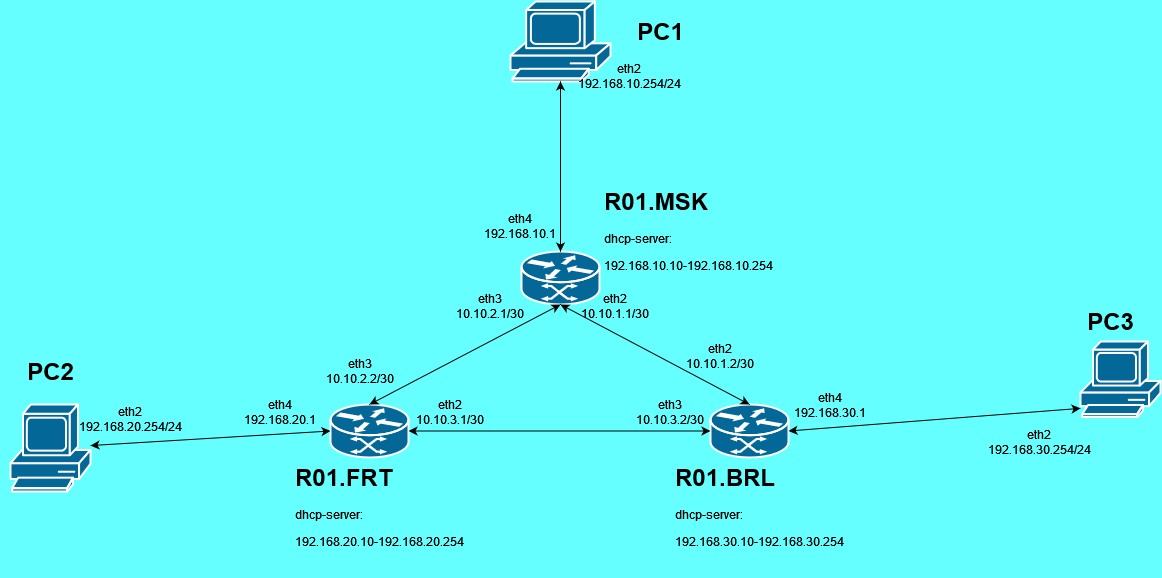

The diagram above was exported from draw.io. Its source (the exported page's mxGraphModel, read from the mxfile embedded in the PNG):
<mxGraphModel dx="1422" dy="752" grid="1" gridSize="10" guides="1" tooltips="1" connect="1" arrows="1" fold="1" page="1" pageScale="1" pageWidth="1169" pageHeight="827" background="#66FFFF" math="0" shadow="0">
  <root>
    <mxCell id="0" />
    <mxCell id="1" parent="0" />
    <mxCell id="eBPSTl3fc967sd4UD6Xj-1" value="" style="shape=mxgraph.cisco.routers.atm_router;sketch=0;html=1;pointerEvents=1;dashed=0;fillColor=#036897;strokeColor=#ffffff;strokeWidth=2;verticalLabelPosition=bottom;verticalAlign=top;align=center;outlineConnect=0;" vertex="1" parent="1">
      <mxGeometry x="521" y="260" width="78" height="53" as="geometry" />
    </mxCell>
    <mxCell id="eBPSTl3fc967sd4UD6Xj-2" value="" style="shape=mxgraph.cisco.computers_and_peripherals.pc;sketch=0;html=1;pointerEvents=1;dashed=0;fillColor=#036897;strokeColor=#ffffff;strokeWidth=2;verticalLabelPosition=bottom;verticalAlign=top;align=center;outlineConnect=0;" vertex="1" parent="1">
      <mxGeometry x="10" y="413" width="80" height="87" as="geometry" />
    </mxCell>
    <mxCell id="eBPSTl3fc967sd4UD6Xj-3" value="" style="shape=mxgraph.cisco.computers_and_peripherals.pc;sketch=0;html=1;pointerEvents=1;dashed=0;fillColor=#036897;strokeColor=#ffffff;strokeWidth=2;verticalLabelPosition=bottom;verticalAlign=top;align=center;outlineConnect=0;" vertex="1" parent="1">
      <mxGeometry x="510" y="10" width="100" height="80" as="geometry" />
    </mxCell>
    <mxCell id="eBPSTl3fc967sd4UD6Xj-4" value="" style="shape=mxgraph.cisco.routers.atm_router;sketch=0;html=1;pointerEvents=1;dashed=0;fillColor=#036897;strokeColor=#ffffff;strokeWidth=2;verticalLabelPosition=bottom;verticalAlign=top;align=center;outlineConnect=0;" vertex="1" parent="1">
      <mxGeometry x="330" y="413" width="78" height="53" as="geometry" />
    </mxCell>
    <mxCell id="eBPSTl3fc967sd4UD6Xj-5" value="" style="shape=mxgraph.cisco.routers.atm_router;sketch=0;html=1;pointerEvents=1;dashed=0;fillColor=#036897;strokeColor=#ffffff;strokeWidth=2;verticalLabelPosition=bottom;verticalAlign=top;align=center;outlineConnect=0;" vertex="1" parent="1">
      <mxGeometry x="710" y="413" width="78" height="53" as="geometry" />
    </mxCell>
    <mxCell id="eBPSTl3fc967sd4UD6Xj-6" value="PC1" style="text;strokeColor=none;fillColor=none;html=1;fontSize=24;fontStyle=1;verticalAlign=middle;align=center;" vertex="1" parent="1">
      <mxGeometry x="610" y="20" width="100" height="40" as="geometry" />
    </mxCell>
    <mxCell id="eBPSTl3fc967sd4UD6Xj-7" value="" style="endArrow=classic;startArrow=classic;html=1;rounded=0;entryX=0.5;entryY=0;entryDx=0;entryDy=0;entryPerimeter=0;" edge="1" parent="1" source="eBPSTl3fc967sd4UD6Xj-3" target="eBPSTl3fc967sd4UD6Xj-1">
      <mxGeometry width="50" height="50" relative="1" as="geometry">
        <mxPoint x="620" y="350" as="sourcePoint" />
        <mxPoint x="670" y="300" as="targetPoint" />
      </mxGeometry>
    </mxCell>
    <mxCell id="eBPSTl3fc967sd4UD6Xj-8" value="" style="endArrow=classic;startArrow=classic;html=1;rounded=0;exitX=1;exitY=0.5;exitDx=0;exitDy=0;exitPerimeter=0;" edge="1" parent="1" source="eBPSTl3fc967sd4UD6Xj-5">
      <mxGeometry width="50" height="50" relative="1" as="geometry">
        <mxPoint x="620" y="350" as="sourcePoint" />
        <mxPoint x="1080" y="416.85240963855426" as="targetPoint" />
      </mxGeometry>
    </mxCell>
    <mxCell id="eBPSTl3fc967sd4UD6Xj-9" value="" style="endArrow=classic;startArrow=classic;html=1;rounded=0;entryX=0;entryY=0.5;entryDx=0;entryDy=0;entryPerimeter=0;" edge="1" parent="1" source="eBPSTl3fc967sd4UD6Xj-2" target="eBPSTl3fc967sd4UD6Xj-4">
      <mxGeometry width="50" height="50" relative="1" as="geometry">
        <mxPoint x="620" y="350" as="sourcePoint" />
        <mxPoint x="670" y="300" as="targetPoint" />
      </mxGeometry>
    </mxCell>
    <mxCell id="eBPSTl3fc967sd4UD6Xj-10" value="" style="endArrow=classic;startArrow=classic;html=1;rounded=0;exitX=0.5;exitY=0;exitDx=0;exitDy=0;exitPerimeter=0;entryX=0.5;entryY=0;entryDx=0;entryDy=0;" edge="1" parent="1" source="eBPSTl3fc967sd4UD6Xj-4">
      <mxGeometry width="50" height="50" relative="1" as="geometry">
        <mxPoint x="620" y="350" as="sourcePoint" />
        <mxPoint x="560" y="313" as="targetPoint" />
      </mxGeometry>
    </mxCell>
    <mxCell id="eBPSTl3fc967sd4UD6Xj-11" value="" style="endArrow=classic;startArrow=classic;html=1;rounded=0;exitX=0.5;exitY=0;exitDx=0;exitDy=0;exitPerimeter=0;entryX=0.5;entryY=0;entryDx=0;entryDy=0;" edge="1" parent="1" source="eBPSTl3fc967sd4UD6Xj-5">
      <mxGeometry width="50" height="50" relative="1" as="geometry">
        <mxPoint x="620" y="350" as="sourcePoint" />
        <mxPoint x="560" y="313" as="targetPoint" />
      </mxGeometry>
    </mxCell>
    <mxCell id="eBPSTl3fc967sd4UD6Xj-12" value="" style="endArrow=classic;startArrow=classic;html=1;rounded=0;exitX=1;exitY=0.5;exitDx=0;exitDy=0;exitPerimeter=0;entryX=0;entryY=0.5;entryDx=0;entryDy=0;entryPerimeter=0;" edge="1" parent="1" source="eBPSTl3fc967sd4UD6Xj-4" target="eBPSTl3fc967sd4UD6Xj-5">
      <mxGeometry width="50" height="50" relative="1" as="geometry">
        <mxPoint x="620" y="350" as="sourcePoint" />
        <mxPoint x="670" y="300" as="targetPoint" />
      </mxGeometry>
    </mxCell>
    <mxCell id="eBPSTl3fc967sd4UD6Xj-13" value="&lt;div&gt;eth2&lt;/div&gt;&lt;div&gt;192.168.20.254/24&lt;/div&gt;" style="text;html=1;strokeColor=none;fillColor=none;align=center;verticalAlign=middle;whiteSpace=wrap;rounded=0;" vertex="1" parent="1">
      <mxGeometry x="100" y="413" width="60" height="30" as="geometry" />
    </mxCell>
    <mxCell id="eBPSTl3fc967sd4UD6Xj-14" value="&lt;div&gt;eth2&lt;/div&gt;&lt;div&gt;192.168.10.254/24&lt;/div&gt;" style="text;html=1;strokeColor=none;fillColor=none;align=center;verticalAlign=middle;whiteSpace=wrap;rounded=0;" vertex="1" parent="1">
      <mxGeometry x="599" y="70" width="60" height="30" as="geometry" />
    </mxCell>
    <mxCell id="eBPSTl3fc967sd4UD6Xj-15" value="&lt;div&gt;eth2&lt;/div&gt;&lt;div&gt;192.168.30.254/24&lt;/div&gt;" style="text;html=1;strokeColor=none;fillColor=none;align=center;verticalAlign=middle;whiteSpace=wrap;rounded=0;" vertex="1" parent="1">
      <mxGeometry x="1009" y="436" width="60" height="30" as="geometry" />
    </mxCell>
    <mxCell id="eBPSTl3fc967sd4UD6Xj-16" value="&lt;h1&gt;R01.MSK&lt;br&gt;&lt;/h1&gt;&lt;p&gt;dhcp-server:&lt;/p&gt;&lt;p&gt;192.168.10.10-192.168.10.254&lt;br&gt;&lt;/p&gt;" style="text;html=1;strokeColor=none;fillColor=none;spacing=5;spacingTop=-20;whiteSpace=wrap;overflow=hidden;rounded=0;" vertex="1" parent="1">
      <mxGeometry x="599" y="190" width="190" height="120" as="geometry" />
    </mxCell>
    <mxCell id="eBPSTl3fc967sd4UD6Xj-17" value="&lt;h1&gt;R01.BRL&lt;/h1&gt;&lt;p&gt;dhcp-server:&lt;/p&gt;&lt;p&gt;192.168.30.10-192.168.30.254&lt;br&gt;&lt;/p&gt;" style="text;html=1;strokeColor=none;fillColor=none;spacing=5;spacingTop=-20;whiteSpace=wrap;overflow=hidden;rounded=0;" vertex="1" parent="1">
      <mxGeometry x="670" y="466" width="190" height="120" as="geometry" />
    </mxCell>
    <mxCell id="eBPSTl3fc967sd4UD6Xj-18" value="&lt;h1&gt;R01.FRT&lt;/h1&gt;&lt;p&gt;dhcp-server:&lt;/p&gt;&lt;p&gt;192.168.20.10-192.168.20.254&lt;br&gt;&lt;/p&gt;" style="text;html=1;strokeColor=none;fillColor=none;spacing=5;spacingTop=-20;whiteSpace=wrap;overflow=hidden;rounded=0;" vertex="1" parent="1">
      <mxGeometry x="290" y="466" width="190" height="120" as="geometry" />
    </mxCell>
    <mxCell id="eBPSTl3fc967sd4UD6Xj-19" value="&lt;div&gt;eth4&lt;/div&gt;&lt;div&gt;192.168.30.1&lt;/div&gt;" style="text;html=1;strokeColor=none;fillColor=none;align=center;verticalAlign=middle;whiteSpace=wrap;rounded=0;" vertex="1" parent="1">
      <mxGeometry x="800" y="399" width="60" height="30" as="geometry" />
    </mxCell>
    <mxCell id="eBPSTl3fc967sd4UD6Xj-20" value="&lt;div&gt;eth4&lt;/div&gt;&lt;div&gt;192.168.20.1&lt;/div&gt;" style="text;html=1;strokeColor=none;fillColor=none;align=center;verticalAlign=middle;whiteSpace=wrap;rounded=0;" vertex="1" parent="1">
      <mxGeometry x="250" y="406" width="60" height="30" as="geometry" />
    </mxCell>
    <mxCell id="eBPSTl3fc967sd4UD6Xj-21" value="&lt;div&gt;eth4&lt;/div&gt;&lt;div&gt;192.168.10.1&lt;/div&gt;" style="text;html=1;strokeColor=none;fillColor=none;align=center;verticalAlign=middle;whiteSpace=wrap;rounded=0;" vertex="1" parent="1">
      <mxGeometry x="490" y="220" width="60" height="30" as="geometry" />
    </mxCell>
    <mxCell id="eBPSTl3fc967sd4UD6Xj-22" value="&lt;div&gt;eth3&lt;/div&gt;&lt;div&gt;10.10.2.1/30&lt;/div&gt;" style="text;html=1;strokeColor=none;fillColor=none;align=center;verticalAlign=middle;whiteSpace=wrap;rounded=0;" vertex="1" parent="1">
      <mxGeometry x="460" y="300" width="60" height="30" as="geometry" />
    </mxCell>
    <mxCell id="eBPSTl3fc967sd4UD6Xj-23" value="&lt;div&gt;eth3&lt;/div&gt;&lt;div&gt;10.10.2.2/30&lt;/div&gt;" style="text;html=1;strokeColor=none;fillColor=none;align=center;verticalAlign=middle;whiteSpace=wrap;rounded=0;" vertex="1" parent="1">
      <mxGeometry x="330" y="365" width="60" height="30" as="geometry" />
    </mxCell>
    <mxCell id="eBPSTl3fc967sd4UD6Xj-24" value="&lt;div&gt;eth3&lt;/div&gt;&lt;div&gt;10.10.3.2/30&lt;/div&gt;" style="text;html=1;strokeColor=none;fillColor=none;align=center;verticalAlign=middle;whiteSpace=wrap;rounded=0;" vertex="1" parent="1">
      <mxGeometry x="640" y="406" width="60" height="30" as="geometry" />
    </mxCell>
    <mxCell id="eBPSTl3fc967sd4UD6Xj-25" value="&lt;div&gt;eth2&lt;/div&gt;&lt;div&gt;10.10.1.1/30&lt;/div&gt;" style="text;html=1;strokeColor=none;fillColor=none;align=center;verticalAlign=middle;whiteSpace=wrap;rounded=0;" vertex="1" parent="1">
      <mxGeometry x="585" y="300" width="60" height="30" as="geometry" />
    </mxCell>
    <mxCell id="eBPSTl3fc967sd4UD6Xj-26" value="&lt;div&gt;eth2&lt;/div&gt;&lt;div&gt;10.10.3.1/30&lt;/div&gt;" style="text;html=1;strokeColor=none;fillColor=none;align=center;verticalAlign=middle;whiteSpace=wrap;rounded=0;" vertex="1" parent="1">
      <mxGeometry x="420" y="406" width="60" height="30" as="geometry" />
    </mxCell>
    <mxCell id="eBPSTl3fc967sd4UD6Xj-27" value="&lt;div&gt;eth2&lt;/div&gt;&lt;div&gt;10.10.1.2/30&lt;/div&gt;" style="text;html=1;strokeColor=none;fillColor=none;align=center;verticalAlign=middle;whiteSpace=wrap;rounded=0;" vertex="1" parent="1">
      <mxGeometry x="690" y="350" width="60" height="30" as="geometry" />
    </mxCell>
    <mxCell id="cXtoYLDO5HbmxxqutAD5-1" value="PC2" style="text;strokeColor=none;fillColor=none;html=1;fontSize=24;fontStyle=1;verticalAlign=middle;align=center;" vertex="1" parent="1">
      <mxGeometry y="360" width="100" height="40" as="geometry" />
    </mxCell>
    <mxCell id="mAgh2ZeKeIEHCGV8zBcs-1" value="" style="shape=mxgraph.cisco.computers_and_peripherals.pc;sketch=0;html=1;pointerEvents=1;dashed=0;fillColor=#036897;strokeColor=#ffffff;strokeWidth=2;verticalLabelPosition=bottom;verticalAlign=top;align=center;outlineConnect=0;" vertex="1" parent="1">
      <mxGeometry x="1080" y="350" width="80" height="75.5" as="geometry" />
    </mxCell>
    <mxCell id="vnMuH3GtT2SXqfrzNQr6-1" value="PC3" style="text;strokeColor=none;fillColor=none;html=1;fontSize=24;fontStyle=1;verticalAlign=middle;align=center;" vertex="1" parent="1">
      <mxGeometry x="1060" y="310" width="100" height="40" as="geometry" />
    </mxCell>
  </root>
</mxGraphModel>